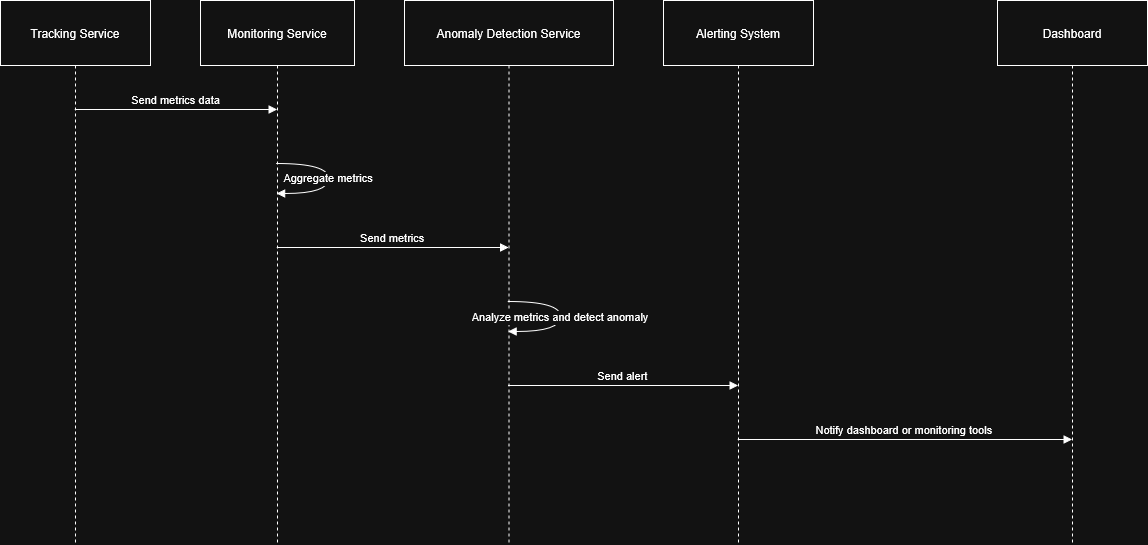

The diagram above was exported from draw.io. Its source (the exported page's mxGraphModel, read from the mxfile embedded in the PNG):
<mxGraphModel dx="1321" dy="751" grid="1" gridSize="10" guides="1" tooltips="1" connect="1" arrows="1" fold="1" page="1" pageScale="1" pageWidth="850" pageHeight="1100" math="0" shadow="0">
  <root>
    <mxCell id="0" />
    <mxCell id="1" parent="0" />
    <mxCell id="_5hHCDjf4QQ5gkuK_vMo-1" parent="1" style="shape=umlLifeline;perimeter=lifelinePerimeter;whiteSpace=wrap;container=1;dropTarget=0;collapsible=0;recursiveResize=0;outlineConnect=0;portConstraint=eastwest;newEdgeStyle={&quot;edgeStyle&quot;:&quot;elbowEdgeStyle&quot;,&quot;elbow&quot;:&quot;vertical&quot;,&quot;curved&quot;:0,&quot;rounded&quot;:0};size=65;" value="Tracking Service" vertex="1">
      <mxGeometry height="544" width="150" x="380" y="220" as="geometry" />
    </mxCell>
    <mxCell id="_5hHCDjf4QQ5gkuK_vMo-2" parent="1" style="shape=umlLifeline;perimeter=lifelinePerimeter;whiteSpace=wrap;container=1;dropTarget=0;collapsible=0;recursiveResize=0;outlineConnect=0;portConstraint=eastwest;newEdgeStyle={&quot;edgeStyle&quot;:&quot;elbowEdgeStyle&quot;,&quot;elbow&quot;:&quot;vertical&quot;,&quot;curved&quot;:0,&quot;rounded&quot;:0};size=65;" value="Monitoring Service" vertex="1">
      <mxGeometry height="544" width="154" x="580" y="220" as="geometry" />
    </mxCell>
    <mxCell id="_5hHCDjf4QQ5gkuK_vMo-3" parent="1" style="shape=umlLifeline;perimeter=lifelinePerimeter;whiteSpace=wrap;container=1;dropTarget=0;collapsible=0;recursiveResize=0;outlineConnect=0;portConstraint=eastwest;newEdgeStyle={&quot;edgeStyle&quot;:&quot;elbowEdgeStyle&quot;,&quot;elbow&quot;:&quot;vertical&quot;,&quot;curved&quot;:0,&quot;rounded&quot;:0};size=65;" value="Anomaly Detection Service" vertex="1">
      <mxGeometry height="544" width="209" x="784" y="220" as="geometry" />
    </mxCell>
    <mxCell id="_5hHCDjf4QQ5gkuK_vMo-4" parent="1" style="shape=umlLifeline;perimeter=lifelinePerimeter;whiteSpace=wrap;container=1;dropTarget=0;collapsible=0;recursiveResize=0;outlineConnect=0;portConstraint=eastwest;newEdgeStyle={&quot;edgeStyle&quot;:&quot;elbowEdgeStyle&quot;,&quot;elbow&quot;:&quot;vertical&quot;,&quot;curved&quot;:0,&quot;rounded&quot;:0};size=65;" value="Alerting System" vertex="1">
      <mxGeometry height="544" width="150" x="1043" y="220" as="geometry" />
    </mxCell>
    <mxCell id="_5hHCDjf4QQ5gkuK_vMo-5" parent="1" style="shape=umlLifeline;perimeter=lifelinePerimeter;whiteSpace=wrap;container=1;dropTarget=0;collapsible=0;recursiveResize=0;outlineConnect=0;portConstraint=eastwest;newEdgeStyle={&quot;edgeStyle&quot;:&quot;elbowEdgeStyle&quot;,&quot;elbow&quot;:&quot;vertical&quot;,&quot;curved&quot;:0,&quot;rounded&quot;:0};size=65;" value="Dashboard" vertex="1">
      <mxGeometry height="544" width="150" x="1377" y="220" as="geometry" />
    </mxCell>
    <mxCell id="_5hHCDjf4QQ5gkuK_vMo-6" edge="1" parent="1" source="_5hHCDjf4QQ5gkuK_vMo-1" style="verticalAlign=bottom;edgeStyle=elbowEdgeStyle;elbow=vertical;curved=0;rounded=0;endArrow=block;" target="_5hHCDjf4QQ5gkuK_vMo-2" value="Send metrics data">
      <mxGeometry relative="1" as="geometry">
        <Array as="points">
          <mxPoint x="565" y="329" />
        </Array>
      </mxGeometry>
    </mxCell>
    <mxCell id="_5hHCDjf4QQ5gkuK_vMo-7" edge="1" parent="1" source="_5hHCDjf4QQ5gkuK_vMo-2" style="curved=1;endArrow=block;" target="_5hHCDjf4QQ5gkuK_vMo-2" value="Aggregate metrics">
      <mxGeometry relative="1" as="geometry">
        <Array as="points">
          <mxPoint x="708" y="383" />
          <mxPoint x="708" y="413" />
        </Array>
      </mxGeometry>
    </mxCell>
    <mxCell id="_5hHCDjf4QQ5gkuK_vMo-8" edge="1" parent="1" source="_5hHCDjf4QQ5gkuK_vMo-2" style="verticalAlign=bottom;edgeStyle=elbowEdgeStyle;elbow=vertical;curved=0;rounded=0;endArrow=block;" target="_5hHCDjf4QQ5gkuK_vMo-3" value="Send metrics">
      <mxGeometry relative="1" as="geometry">
        <Array as="points">
          <mxPoint x="781" y="467" />
        </Array>
      </mxGeometry>
    </mxCell>
    <mxCell id="_5hHCDjf4QQ5gkuK_vMo-9" edge="1" parent="1" source="_5hHCDjf4QQ5gkuK_vMo-3" style="curved=1;endArrow=block;" target="_5hHCDjf4QQ5gkuK_vMo-3" value="Analyze metrics and detect anomaly">
      <mxGeometry relative="1" as="geometry">
        <Array as="points">
          <mxPoint x="940" y="521" />
          <mxPoint x="940" y="551" />
        </Array>
      </mxGeometry>
    </mxCell>
    <mxCell id="_5hHCDjf4QQ5gkuK_vMo-10" edge="1" parent="1" source="_5hHCDjf4QQ5gkuK_vMo-3" style="verticalAlign=bottom;edgeStyle=elbowEdgeStyle;elbow=vertical;curved=0;rounded=0;endArrow=block;" target="_5hHCDjf4QQ5gkuK_vMo-4" value="Send alert">
      <mxGeometry relative="1" as="geometry">
        <Array as="points">
          <mxPoint x="1012" y="605" />
        </Array>
      </mxGeometry>
    </mxCell>
    <mxCell id="_5hHCDjf4QQ5gkuK_vMo-11" edge="1" parent="1" source="_5hHCDjf4QQ5gkuK_vMo-4" style="verticalAlign=bottom;edgeStyle=elbowEdgeStyle;elbow=vertical;curved=0;rounded=0;endArrow=block;" target="_5hHCDjf4QQ5gkuK_vMo-5" value="Notify dashboard or monitoring tools">
      <mxGeometry relative="1" as="geometry">
        <Array as="points">
          <mxPoint x="1294" y="659" />
        </Array>
      </mxGeometry>
    </mxCell>
  </root>
</mxGraphModel>